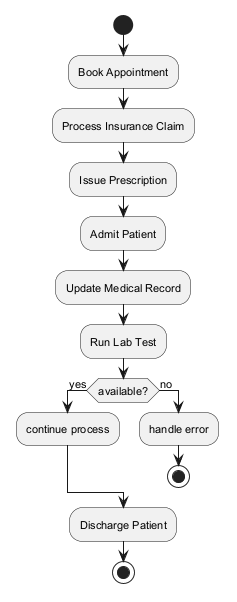

The diagram above was rendered by PlantUML. Its source (embedded in the PNG):
@startuml
skinparam monochrome true
skinparam defaultFontSize 11
start
:Book Appointment;
:Process Insurance Claim;
:Issue Prescription;
:Admit Patient;
:Update Medical Record;
:Run Lab Test;
if (available?) then (yes)
:continue process;
else (no)
:handle error;
stop
endif
:Discharge Patient;
stop
@enduml